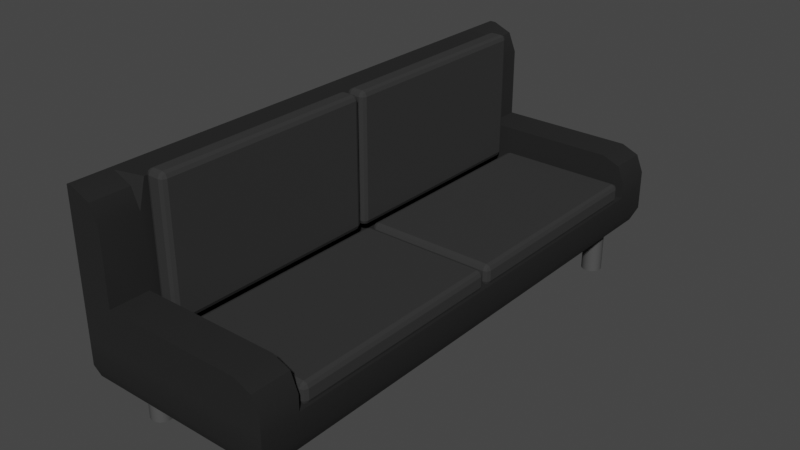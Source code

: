 # Source: couch.blend  (saved by Blender 2.83.19; exported with 4.5.12 LTS)
import bpy
from mathutils import Matrix  # noqa: F401  (used for matrix-valued properties, if any)

bpy.ops.wm.read_factory_settings(use_empty=True)
scene = bpy.context.scene
scene.name = 'Scene'

# ---- collections
col_collection = bpy.data.collections.new('Collection'); scene.collection.children.link(col_collection)

# ---- materials (node trees are filled in below, after node groups)
mat_default_001 = bpy.data.materials.new('default.001')
mat_default_001.alpha_threshold = 0.0
mat_default_001.use_transparent_shadow = False
mat_default_001.line_color = (0.0, 0.0, 0.0, 1.0)
mat_default_002 = bpy.data.materials.new('default.002')
mat_default_002.use_transparent_shadow = False
mat_default = bpy.data.materials.new('default')
mat_default.use_transparent_shadow = False

# ---- node groups
ng_auto_smooth = bpy.data.node_groups.new('Auto Smooth', 'GeometryNodeTree')
_s = ng_auto_smooth.interface.new_socket(name='Geometry', in_out='OUTPUT', socket_type='NodeSocketGeometry')
_s = ng_auto_smooth.interface.new_socket(name='Geometry', in_out='INPUT', socket_type='NodeSocketGeometry')
_s = ng_auto_smooth.interface.new_socket(name='Angle', in_out='INPUT', socket_type='NodeSocketFloat')
_s.subtype = 'ANGLE'
_s.min_value = 0.0
_s.max_value = 3.142
ng_auto_smooth.is_modifier = True
_N = ng_auto_smooth.nodes; _L = ng_auto_smooth.links
n0 = _N.new('NodeGroupOutput'); n0.name = 'Group Output'; n0.location = (480, -100)
n1 = _N.new('NodeGroupInput'); n1.name = 'Group Input'; n1.location = (-420, -300)
n2 = _N.new('NodeGroupInput'); n2.name = 'Group Input.001'; n2.location = (-60, -100)
n3 = _N.new('GeometryNodeSetShadeSmooth'); n3.name = 'Set Shade Smooth'; n3.location = (120, -100)
n3.domain = 'EDGE'
n4 = _N.new('GeometryNodeSetShadeSmooth'); n4.name = 'Set Shade Smooth.001'; n4.location = (300, -100)
n5 = _N.new('GeometryNodeInputMeshEdgeAngle'); n5.name = 'Edge Angle'; n5.location = (-420, -220)
n6 = _N.new('GeometryNodeInputEdgeSmooth'); n6.name = 'Is Edge Smooth'; n6.location = (-60, -160)
n7 = _N.new('GeometryNodeInputShadeSmooth'); n7.name = 'Is Face Smooth'; n7.location = (-240, -340)
n8 = _N.new('FunctionNodeBooleanMath'); n8.name = 'Boolean Math'; n8.location = (-60, -220)
n9 = _N.new('FunctionNodeCompare'); n9.name = 'Compare'; n9.location = (-240, -180)
n9.operation = 'LESS_EQUAL'
_L.new(n5.outputs[0], n9.inputs[0])
_L.new(n4.outputs[0], n0.inputs[0])
_L.new(n1.outputs[1], n9.inputs[1])
_L.new(n9.outputs[0], n8.inputs[0])
_L.new(n7.outputs[0], n8.inputs[1])
_L.new(n2.outputs[0], n3.inputs[0])
_L.new(n6.outputs[0], n3.inputs[1])
_L.new(n3.outputs[0], n4.inputs[0])
_L.new(n8.outputs[0], n3.inputs[2])
n0.is_active_output = True

# ---- material node trees
mat_default_001.use_nodes = True; mat_default_001.node_tree.nodes.clear()
_N = mat_default_001.node_tree.nodes; _L = mat_default_001.node_tree.links
n0 = _N.new('ShaderNodeOutputMaterial'); n0.name = 'Material Output'; n0.location = (300, 300)
n1 = _N.new('ShaderNodeBsdfPrincipled'); n1.name = 'Principled BSDF'; n1.location = (10, 300)
n1.distribution = 'GGX'
n1.subsurface_method = 'BURLEY'
n1.inputs[0].default_value = (0.01617, 0.01617, 0.01617, 1.0)
n1.inputs[2].default_value = 0.9455
n1.inputs[3].default_value = 1.45
n1.inputs[13].default_value = 0.2386
n1.inputs[27].default_value = (0.0, 0.0, 0.0, 1.0)
n1.inputs[28].default_value = 1.0
_L.new(n1.outputs[0], n0.inputs[0])
n0.is_active_output = True
mat_default_002.use_nodes = True; mat_default_002.node_tree.nodes.clear()
_N = mat_default_002.node_tree.nodes; _L = mat_default_002.node_tree.links
n0 = _N.new('ShaderNodeBsdfPrincipled'); n0.name = 'Principled BSDF'; n0.location = (10, 300)
n0.distribution = 'GGX'
n0.subsurface_method = 'BURLEY'
n0.inputs[0].default_value = (0.02515, 0.02515, 0.02515, 1.0)
n0.inputs[2].default_value = 0.8409
n0.inputs[3].default_value = 1.45
n0.inputs[27].default_value = (0.0, 0.0, 0.0, 1.0)
n0.inputs[28].default_value = 1.0
n1 = _N.new('ShaderNodeOutputMaterial'); n1.name = 'Material Output'; n1.location = (300, 300)
_L.new(n0.outputs[0], n1.inputs[0])
n1.is_active_output = True
mat_default.use_nodes = True; mat_default.node_tree.nodes.clear()
_N = mat_default.node_tree.nodes; _L = mat_default.node_tree.links
n0 = _N.new('ShaderNodeBsdfPrincipled'); n0.name = 'Principled BSDF'; n0.location = (10, 300)
n0.distribution = 'GGX'
n0.subsurface_method = 'BURLEY'
n0.inputs[0].default_value = (0.07316, 0.07316, 0.07316, 1.0)
n0.inputs[2].default_value = 0.8477
n0.inputs[3].default_value = 1.45
n0.inputs[13].default_value = 0.25
n0.inputs[27].default_value = (0.0, 0.0, 0.0, 1.0)
n0.inputs[28].default_value = 1.0
n1 = _N.new('ShaderNodeOutputMaterial'); n1.name = 'Material Output'; n1.location = (300, 300)
_L.new(n0.outputs[0], n1.inputs[0])
n1.is_active_output = True

# ---- world
world_world = bpy.data.worlds.new('World'); scene.world = world_world
world_world.use_nodes = True; world_world.node_tree.nodes.clear()
_N = world_world.node_tree.nodes; _L = world_world.node_tree.links
n0 = _N.new('ShaderNodeOutputWorld'); n0.name = 'World Output'; n0.location = (300, 300)
n1 = _N.new('ShaderNodeBackground'); n1.name = 'Background'; n1.location = (10, 300)
n1.inputs[0].default_value = (0.05088, 0.05088, 0.05088, 1.0)
_L.new(n1.outputs[0], n0.inputs[0])
n0.is_active_output = True
world_world.color = (0.05088, 0.05088, 0.05088)
world_world.use_sun_shadow = False
world_world.sun_shadow_jitter_overblur = 0.0

# ---- meshes
me_cube = bpy.data.meshes.new('Cube')
me_cube.from_pydata([(1.0, 2.752, 0.2237), (-1.0, 2.752, 0.2237), (-1.0, 0.0, -0.2237), (1.0, 0.0, 0.2237), (-1.0, 0.0, 0.2237), (-0.6617, 2.752, 0.2237), (-0.6617, 0.0, 0.2237), (-0.6617, 0.0, -0.2237), (-1.0, 2.358, 0.2237), (-1.0, 2.358, -0.2237), (1.0, 2.358, 0.2237), (-0.6617, 2.358, -0.2237), (-0.6617, 2.358, 0.2237), (-1.0, 2.358, 1.623), (-1.0, 2.752, 1.623), (-1.0, 0.0, 1.623), (-0.6617, 0.0, 1.623), (-0.6617, 2.752, 0.6357), (-0.6617, 2.358, 0.6357), (-1.0, 2.285, -0.2237), (1.0, 2.285, 0.2237), (-0.6617, 2.285, -0.2237), (-0.6617, 2.285, 0.2237), (-1.0, 2.285, 0.2237), (-0.6617, 2.285, 1.623), (-1.0, 2.285, 1.623), (-1.0, 0.0, 0.2679), (-1.0, 2.358, 0.2679), (-0.6617, 2.358, 0.2679), (-0.6617, 0.0, 0.2679), (-0.6617, 2.752, 0.2679), (-1.0, 2.752, 0.2679), (-1.0, 2.285, 0.2679), (-0.6617, 2.285, 0.2679), (0.7484, 2.752, 0.6357), (1.0, 2.752, 0.3841), (0.9263, 2.752, 0.562), (1.0, 2.358, 0.3841), (0.7484, 2.358, 0.6357), (0.9263, 2.358, 0.562), (-0.938, 2.752, 1.623), (-0.6617, 2.752, 1.346), (-0.7426, 2.752, 1.542), (-0.6617, 2.358, 1.346), (-0.938, 2.358, 1.623), (-0.6617, 2.285, 1.623), (-0.7426, 2.358, 1.542), (0.8026, 2.555, -0.2237), (1.0, 2.752, -0.02632), (0.9422, 2.694, -0.1659), (-1.0, 2.752, -0.02632), (-1.0, 2.555, -0.2237), (-1.0, 2.694, -0.1659), (0.8026, 0.0, -0.2237), (1.0, 0.0, -0.02632), (0.9422, 0.0, -0.1659), (-0.6617, 2.752, -0.02632), (-0.6617, 2.555, -0.2237), (-0.6617, 2.694, -0.1659), (1.0, 2.358, -0.02632), (0.8026, 2.358, -0.2237), (0.9422, 2.358, -0.1659), (1.0, 2.285, -0.02632), (0.8026, 2.285, -0.2237), (0.9422, 2.285, -0.1659)], [], [(62, 20, 3, 54), (51, 57, 11, 9), (21, 63, 53, 7), (59, 10, 20, 62), (19, 21, 7, 2), (20, 22, 6, 3), (9, 8, 1, 50, 52, 51), (12, 10, 37, 39, 38, 18), (50, 1, 5, 56), (56, 5, 0, 48), (57, 47, 60, 11), (32, 26, 15, 25), (19, 23, 8, 9), (24, 25, 15, 16), (28, 30, 41, 43), (45, 44, 13, 25, 24), (40, 14, 13, 44), (31, 27, 13, 14), (10, 0, 35, 37), (5, 12, 18, 17), (0, 5, 17, 34, 36, 35), (33, 28, 43, 45, 24), (2, 4, 23, 19), (27, 32, 25, 13), (10, 12, 22, 20), (9, 11, 21, 19), (11, 60, 63, 21), (29, 33, 24, 16), (6, 22, 33, 29), (8, 23, 32, 27), (1, 8, 27, 31), (5, 1, 31, 30), (12, 5, 30, 28), (23, 4, 26, 32), (22, 12, 28, 33), (34, 38, 39, 36), (36, 39, 37, 35), (34, 17, 18, 38), (43, 46, 45), (46, 44, 45), (40, 44, 46, 42), (42, 46, 43, 41), (30, 31, 14, 40, 42, 41), (57, 51, 52, 58), (58, 52, 50, 56), (60, 47, 49, 61), (61, 49, 48, 59), (47, 57, 58, 49), (49, 58, 56, 48), (63, 60, 61, 64), (64, 61, 59, 62), (53, 63, 64, 55), (55, 64, 62, 54), (48, 0, 10, 59)])
me_cube.polygons.foreach_set('use_smooth', [True] * 54)
_uv = me_cube.uv_layers.new(name='UVMap')
_uv.uv.foreach_set('vector', [0.4853, 0.5299, 0.625, 0.5299, 0.625, 0.625, 0.4853, 0.625, 0.125, 0.5135, 0.1673, 0.5135, 0.1673, 0.5269, 0.125, 0.5269, 0.1673, 0.5299, 0.3503, 0.5299, 0.3503, 0.625, 0.1673, 0.625, 0.4853, 0.5269, 0.625, 0.5269, 0.625, 0.5299, 0.4853, 0.5299, 0.125, 0.5299, 0.1673, 0.5299, 0.1673, 0.625, 0.125, 0.625, 0.625, 0.5299, 0.8327, 0.5299, 0.8327, 0.625, 0.625, 0.625, 0.375, 0.2231, 0.625, 0.2231, 0.625, 0.25, 0.4853, 0.25, 0.4073, 0.2461, 0.375, 0.2365, 0.8327, 0.5269, 0.625, 0.5269, 0.625, 0.5269, 0.6281, 0.5269, 0.6565, 0.5269, 0.8327, 0.5269, 0.4853, 0.25, 0.625, 0.25, 0.625, 0.2923, 0.4853, 0.2923, 0.4853, 0.2923, 0.625, 0.2923, 0.625, 0.5, 0.4853, 0.5, 0.1673, 0.5135, 0.3503, 0.5135, 0.3503, 0.5269, 0.1673, 0.5269, 0.625, 0.2201, 0.625, 0.125, 0.625, 0.125, 0.625, 0.2201, 0.375, 0.2201, 0.625, 0.2201, 0.625, 0.2231, 0.375, 0.2231, 0.8327, 0.5299, 0.875, 0.5299, 0.875, 0.625, 0.8327, 0.625, 0.8327, 0.5269, 0.8327, 0.5, 0.8327, 0.5, 0.8327, 0.5269, 0.8327, 0.5299, 0.8672, 0.5269, 0.875, 0.5269, 0.875, 0.5299, 0.8327, 0.5299, 0.8672, 0.5, 0.875, 0.5, 0.875, 0.5269, 0.8672, 0.5269, 0.625, 0.25, 0.625, 0.2231, 0.625, 0.2231, 0.625, 0.25, 0.625, 0.5269, 0.625, 0.5, 0.625, 0.5, 0.625, 0.5269, 0.8327, 0.5, 0.8327, 0.5269, 0.8327, 0.5269, 0.8327, 0.5, 0.625, 0.5, 0.625, 0.2923, 0.625, 0.2923, 0.625, 0.4685, 0.625, 0.4969, 0.625, 0.5, 0.8327, 0.5299, 0.8327, 0.5269, 0.8327, 0.5269, 0.8327, 0.5299, 0.8327, 0.5299, 0.375, 0.125, 0.625, 0.125, 0.625, 0.2201, 0.375, 0.2201, 0.625, 0.2231, 0.625, 0.2201, 0.625, 0.2201, 0.625, 0.2231, 0.625, 0.5269, 0.8327, 0.5269, 0.8327, 0.5299, 0.625, 0.5299, 0.125, 0.5269, 0.1673, 0.5269, 0.1673, 0.5299, 0.125, 0.5299, 0.1673, 0.5269, 0.3503, 0.5269, 0.3503, 0.5299, 0.1673, 0.5299, 0.8327, 0.625, 0.8327, 0.5299, 0.8327, 0.5299, 0.8327, 0.625, 0.8327, 0.625, 0.8327, 0.5299, 0.8327, 0.5299, 0.8327, 0.625, 0.625, 0.2231, 0.625, 0.2201, 0.625, 0.2201, 0.625, 0.2231, 0.625, 0.25, 0.625, 0.2231, 0.625, 0.2231, 0.625, 0.25, 0.625, 0.2923, 0.625, 0.25, 0.625, 0.25, 0.625, 0.2923, 0.8327, 0.5269, 0.8327, 0.5, 0.8327, 0.5, 0.8327, 0.5269, 0.625, 0.2201, 0.625, 0.125, 0.625, 0.125, 0.625, 0.2201, 0.8327, 0.5299, 0.8327, 0.5269, 0.8327, 0.5269, 0.8327, 0.5299, 0.6565, 0.5, 0.6565, 0.5269, 0.6281, 0.5269, 0.625, 0.4969, 0.625, 0.4969, 0.6281, 0.5269, 0.625, 0.5269, 0.625, 0.5, 0.6565, 0.5, 0.8327, 0.5, 0.8327, 0.5269, 0.6565, 0.5269, 0.8327, 0.5269, 0.8327, 0.5269, 0.8327, 0.5299, 0.8327, 0.5269, 0.8327, 0.5269, 0.8327, 0.5299, 0.8672, 0.5, 0.8672, 0.5269, 0.8327, 0.5269, 0.7635, 0.4274, 0.7635, 0.4274, 0.8327, 0.5269, 0.8327, 0.5269, 0.8327, 0.5, 0.625, 0.2923, 0.625, 0.25, 0.625, 0.25, 0.625, 0.2578, 0.7635, 0.4274, 0.625, 0.2923, 0.1673, 0.5135, 0.125, 0.5135, 0.125, 0.5, 0.1673, 0.5, 0.375, 0.2923, 0.375, 0.25, 0.4853, 0.25, 0.4853, 0.2923, 0.3503, 0.5269, 0.3503, 0.5135, 0.375, 0.5039, 0.375, 0.5269, 0.375, 0.5269, 0.375, 0.5039, 0.4853, 0.5, 0.4853, 0.5269, 0.3503, 0.5135, 0.1673, 0.5135, 0.1673, 0.5, 0.3678, 0.5, 0.375, 0.4928, 0.375, 0.2923, 0.4853, 0.2923, 0.4853, 0.5, 0.3503, 0.5299, 0.3503, 0.5269, 0.375, 0.5269, 0.375, 0.5299, 0.375, 0.5299, 0.375, 0.5269, 0.4853, 0.5269, 0.4853, 0.5299, 0.3503, 0.625, 0.3503, 0.5299, 0.375, 0.5299, 0.375, 0.625, 0.375, 0.625, 0.375, 0.5299, 0.4853, 0.5299, 0.4853, 0.625, 0.4853, 0.5, 0.625, 0.5, 0.625, 0.5269, 0.4853, 0.5269])
me_cube.materials.append(mat_default_001)
me_cube.use_remesh_preserve_volume = False
me_cube.use_remesh_preserve_attributes = False
me_cube.use_mirror_vertex_groups = False
me_cube.update()
me_cube_001 = bpy.data.meshes.new('Cube.001')
me_cube_001.from_pydata([(-0.608, 0.07222, 0.2416), (-0.608, 0.0217, 0.2921), (-0.6585, 0.07222, 0.2921), (-0.608, 0.0365, 0.2564), (-0.6371, 0.04306, 0.263), (-0.6437, 0.0365, 0.2921), (-0.6437, 0.07222, 0.2564), (-0.608, 0.0217, 1.545), (-0.608, 0.07222, 1.596), (-0.6585, 0.07222, 1.545), (-0.608, 0.0365, 1.581), (-0.6371, 0.04306, 1.574), (-0.6437, 0.07222, 1.581), (-0.6437, 0.0365, 1.545), (-0.608, 2.228, 0.2416), (-0.6585, 2.228, 0.2921), (-0.608, 2.279, 0.2921), (-0.6437, 2.228, 0.2564), (-0.6371, 2.258, 0.263), (-0.6437, 2.264, 0.2921), (-0.608, 2.264, 0.2564), (-0.608, 2.228, 1.596), (-0.608, 2.279, 1.545), (-0.6585, 2.228, 1.545), (-0.608, 2.264, 1.581), (-0.6371, 2.258, 1.574), (-0.6437, 2.264, 1.545), (-0.6437, 2.228, 1.581), (-0.5034, 0.07222, 0.2416), (-0.4529, 0.07222, 0.2921), (-0.5034, 0.0217, 0.2921), (-0.4677, 0.07222, 0.2564), (-0.4742, 0.04306, 0.263), (-0.4677, 0.0365, 0.2921), (-0.5034, 0.0365, 0.2564), (-0.5034, 0.07222, 1.596), (-0.5034, 0.0217, 1.545), (-0.4529, 0.07222, 1.545), (-0.5034, 0.0365, 1.581), (-0.4742, 0.04306, 1.574), (-0.4677, 0.0365, 1.545), (-0.4677, 0.07222, 1.581), (-0.5034, 2.228, 0.2416), (-0.5034, 2.279, 0.2921), (-0.4529, 2.228, 0.2921), (-0.5034, 2.264, 0.2564), (-0.4742, 2.258, 0.263), (-0.4677, 2.264, 0.2921), (-0.4677, 2.228, 0.2564), (-0.5034, 2.228, 1.596), (-0.4529, 2.228, 1.545), (-0.5034, 2.279, 1.545), (-0.4677, 2.228, 1.581), (-0.4742, 2.258, 1.574), (-0.4677, 2.264, 1.545), (-0.5034, 2.264, 1.581)], [], [(30, 36, 7, 1), (44, 50, 37, 29), (49, 21, 8, 35), (2, 9, 23, 15), (16, 22, 51, 43), (0, 3, 4, 6), (1, 5, 4, 3), (2, 6, 4, 5), (7, 10, 11, 13), (8, 12, 11, 10), (9, 13, 11, 12), (14, 17, 18, 20), (15, 19, 18, 17), (16, 20, 18, 19), (21, 24, 25, 27), (22, 26, 25, 24), (23, 27, 25, 26), (28, 31, 32, 34), (29, 33, 32, 31), (30, 34, 32, 33), (35, 38, 39, 41), (36, 40, 39, 38), (37, 41, 39, 40), (42, 45, 46, 48), (43, 47, 46, 45), (44, 48, 46, 47), (49, 52, 53, 55), (50, 54, 53, 52), (51, 55, 53, 54), (14, 0, 6, 17), (17, 6, 2, 15), (1, 7, 13, 5), (5, 13, 9, 2), (8, 21, 27, 12), (12, 27, 23, 9), (22, 16, 19, 26), (26, 19, 15, 23), (42, 14, 20, 45), (45, 20, 16, 43), (21, 49, 55, 24), (24, 55, 51, 22), (50, 44, 47, 54), (54, 47, 43, 51), (28, 42, 48, 31), (31, 48, 44, 29), (49, 35, 41, 52), (52, 41, 37, 50), (36, 30, 33, 40), (40, 33, 29, 37), (0, 28, 34, 3), (3, 34, 30, 1), (35, 8, 10, 38), (38, 10, 7, 36), (14, 42, 28, 0)])
_uv = me_cube_001.uv_layers.new(name='UVMap')
_uv.uv.foreach_set('vector', [0.3843, 0.8114, 0.6157, 0.8114, 0.6157, 0.9386, 0.3843, 0.9386, 0.3843, 0.5059, 0.6157, 0.5059, 0.6157, 0.7441, 0.3843, 0.7441, 0.6864, 0.5059, 0.8136, 0.5059, 0.8136, 0.7441, 0.6864, 0.7441, 0.3843, 0.005898, 0.6157, 0.005898, 0.6157, 0.2441, 0.3843, 0.2441, 0.3843, 0.3114, 0.6157, 0.3114, 0.6157, 0.4386, 0.3843, 0.4386, 0.1864, 0.7441, 0.1864, 0.75, 0.151, 0.75, 0.125, 0.7441, 0.3843, 0.9386, 0.3843, 1.0, 0.3789, 1.0, 0.375, 0.9386, 0.3843, 0.005898, 0.375, 0.005898, 0.375, 0.002493, 0.3843, 0.0, 0.6157, 0.9386, 0.625, 0.9386, 0.625, 0.974, 0.6157, 1.0, 0.8136, 0.7441, 0.875, 0.7441, 0.875, 0.7475, 0.8136, 0.75, 0.6157, 0.005898, 0.6157, 0.0, 0.6211, 0.0, 0.625, 0.005898, 0.1864, 0.5059, 0.125, 0.5059, 0.125, 0.5025, 0.1864, 0.5, 0.3843, 0.2441, 0.3843, 0.25, 0.3789, 0.25, 0.375, 0.2441, 0.3843, 0.3114, 0.375, 0.3114, 0.375, 0.276, 0.3843, 0.25, 0.8136, 0.5059, 0.8136, 0.5, 0.849, 0.5, 0.875, 0.5059, 0.6157, 0.3114, 0.6157, 0.25, 0.6211, 0.25, 0.625, 0.3114, 0.6157, 0.2441, 0.625, 0.2441, 0.625, 0.2475, 0.6157, 0.25, 0.3136, 0.7441, 0.375, 0.7441, 0.3763, 0.7578, 0.3136, 0.75, 0.3843, 0.7441, 0.3843, 0.75, 0.3763, 0.7578, 0.375, 0.7441, 0.3843, 0.8114, 0.375, 0.8114, 0.3763, 0.7578, 0.3843, 0.75, 0.6864, 0.7441, 0.6864, 0.75, 0.6323, 0.7492, 0.625, 0.7441, 0.6157, 0.8114, 0.6157, 0.75, 0.6323, 0.7492, 0.625, 0.8114, 0.6157, 0.7441, 0.625, 0.7441, 0.6323, 0.7492, 0.6157, 0.75, 0.3136, 0.5059, 0.3136, 0.5, 0.3677, 0.5008, 0.375, 0.5059, 0.3843, 0.4386, 0.3843, 0.5, 0.3677, 0.5008, 0.375, 0.4386, 0.3843, 0.5059, 0.375, 0.5059, 0.3677, 0.5008, 0.3843, 0.5, 0.6864, 0.5059, 0.625, 0.5059, 0.6237, 0.4922, 0.6864, 0.5, 0.6157, 0.5059, 0.6157, 0.5, 0.6237, 0.4922, 0.625, 0.5059, 0.6157, 0.4386, 0.625, 0.4386, 0.6237, 0.4922, 0.6157, 0.5, 0.1864, 0.5059, 0.1864, 0.7441, 0.125, 0.7441, 0.125, 0.5059, 0.375, 0.2441, 0.375, 0.005898, 0.3843, 0.005898, 0.3843, 0.2441, 0.3843, 0.9386, 0.6157, 0.9386, 0.6157, 1.0, 0.3843, 1.0, 0.3843, 0.0, 0.6157, 0.0, 0.6157, 0.005898, 0.3843, 0.005898, 0.8136, 0.7441, 0.8136, 0.5059, 0.875, 0.5059, 0.875, 0.7441, 0.625, 0.005898, 0.625, 0.2441, 0.6157, 0.2441, 0.6157, 0.005898, 0.6157, 0.3114, 0.3843, 0.3114, 0.3843, 0.25, 0.6157, 0.25, 0.6157, 0.25, 0.3843, 0.25, 0.3843, 0.2441, 0.6157, 0.2441, 0.3136, 0.5059, 0.1864, 0.5059, 0.1864, 0.5, 0.3136, 0.5, 0.375, 0.4386, 0.375, 0.3114, 0.3843, 0.3114, 0.3843, 0.4386, 0.8136, 0.5059, 0.6864, 0.5059, 0.6864, 0.5, 0.8136, 0.5, 0.625, 0.3114, 0.625, 0.4386, 0.6157, 0.4386, 0.6157, 0.3114, 0.6157, 0.5059, 0.3843, 0.5059, 0.3843, 0.5, 0.6157, 0.5, 0.6157, 0.5, 0.3843, 0.5, 0.3843, 0.4386, 0.6157, 0.4386, 0.3136, 0.7441, 0.3136, 0.5059, 0.375, 0.5059, 0.375, 0.7441, 0.375, 0.7441, 0.375, 0.5059, 0.3843, 0.5059, 0.3843, 0.7441, 0.6864, 0.5059, 0.6864, 0.7441, 0.625, 0.7441, 0.625, 0.5059, 0.625, 0.5059, 0.625, 0.7441, 0.6157, 0.7441, 0.6157, 0.5059, 0.6157, 0.8114, 0.3843, 0.8114, 0.3843, 0.75, 0.6157, 0.75, 0.6157, 0.75, 0.3843, 0.75, 0.3843, 0.7441, 0.6157, 0.7441, 0.1864, 0.7441, 0.3136, 0.7441, 0.3136, 0.75, 0.1864, 0.75, 0.375, 0.9386, 0.375, 0.8114, 0.3843, 0.8114, 0.3843, 0.9386, 0.6864, 0.7441, 0.8136, 0.7441, 0.8136, 0.75, 0.6864, 0.75, 0.625, 0.8114, 0.625, 0.9386, 0.6157, 0.9386, 0.6157, 0.8114, 0.1864, 0.5059, 0.3136, 0.5059, 0.3136, 0.7441, 0.1864, 0.7441])
me_cube_001.materials.append(mat_default_002)
me_cube_001.use_remesh_fix_poles = True
me_cube_001.use_remesh_preserve_attributes = False
me_cube_001.use_mirror_vertex_groups = False
me_cube_001.update()
me_cube_002 = bpy.data.meshes.new('Cube.002')
me_cube_002.from_pydata([(-0.608, 0.07222, 0.2416), (-0.608, 0.0217, 0.2921), (-0.6585, 0.07222, 0.2921), (-0.608, 0.0365, 0.2564), (-0.6371, 0.04306, 0.263), (-0.6437, 0.0365, 0.2921), (-0.6437, 0.07222, 0.2564), (-0.608, 0.0217, 1.545), (-0.608, 0.07222, 1.596), (-0.6585, 0.07222, 1.545), (-0.608, 0.0365, 1.581), (-0.6371, 0.04306, 1.574), (-0.6437, 0.07222, 1.581), (-0.6437, 0.0365, 1.545), (-0.608, 2.237, 0.2416), (-0.6585, 2.237, 0.2921), (-0.608, 2.287, 0.2921), (-0.6437, 2.237, 0.2564), (-0.6371, 2.266, 0.263), (-0.6437, 2.272, 0.2921), (-0.608, 2.272, 0.2564), (-0.608, 2.237, 1.596), (-0.608, 2.287, 1.545), (-0.6585, 2.237, 1.545), (-0.608, 2.272, 1.581), (-0.6371, 2.266, 1.574), (-0.6437, 2.272, 1.545), (-0.6437, 2.237, 1.581), (-0.5034, 0.07222, 0.2416), (-0.4529, 0.07222, 0.2921), (-0.5034, 0.0217, 0.2921), (-0.4677, 0.07222, 0.2564), (-0.4742, 0.04306, 0.263), (-0.4677, 0.0365, 0.2921), (-0.5034, 0.0365, 0.2564), (-0.5034, 0.07222, 1.596), (-0.5034, 0.0217, 1.545), (-0.4529, 0.07222, 1.545), (-0.5034, 0.0365, 1.581), (-0.4742, 0.04306, 1.574), (-0.4677, 0.0365, 1.545), (-0.4677, 0.07222, 1.581), (-0.5034, 2.237, 0.2416), (-0.5034, 2.287, 0.2921), (-0.4529, 2.237, 0.2921), (-0.5034, 2.272, 0.2564), (-0.4742, 2.266, 0.263), (-0.4677, 2.272, 0.2921), (-0.4677, 2.237, 0.2564), (-0.5034, 2.237, 1.596), (-0.4529, 2.237, 1.545), (-0.5034, 2.287, 1.545), (-0.4677, 2.237, 1.581), (-0.4742, 2.266, 1.574), (-0.4677, 2.272, 1.545), (-0.5034, 2.272, 1.581)], [], [(30, 36, 7, 1), (44, 50, 37, 29), (49, 21, 8, 35), (2, 9, 23, 15), (16, 22, 51, 43), (0, 3, 4, 6), (1, 5, 4, 3), (2, 6, 4, 5), (7, 10, 11, 13), (8, 12, 11, 10), (9, 13, 11, 12), (14, 17, 18, 20), (15, 19, 18, 17), (16, 20, 18, 19), (21, 24, 25, 27), (22, 26, 25, 24), (23, 27, 25, 26), (28, 31, 32, 34), (29, 33, 32, 31), (30, 34, 32, 33), (35, 38, 39, 41), (36, 40, 39, 38), (37, 41, 39, 40), (42, 45, 46, 48), (43, 47, 46, 45), (44, 48, 46, 47), (49, 52, 53, 55), (50, 54, 53, 52), (51, 55, 53, 54), (14, 0, 6, 17), (17, 6, 2, 15), (1, 7, 13, 5), (5, 13, 9, 2), (8, 21, 27, 12), (12, 27, 23, 9), (22, 16, 19, 26), (26, 19, 15, 23), (42, 14, 20, 45), (45, 20, 16, 43), (21, 49, 55, 24), (24, 55, 51, 22), (50, 44, 47, 54), (54, 47, 43, 51), (28, 42, 48, 31), (31, 48, 44, 29), (49, 35, 41, 52), (52, 41, 37, 50), (36, 30, 33, 40), (40, 33, 29, 37), (0, 28, 34, 3), (3, 34, 30, 1), (35, 8, 10, 38), (38, 10, 7, 36), (14, 42, 28, 0)])
_uv = me_cube_002.uv_layers.new(name='UVMap')
_uv.uv.foreach_set('vector', [0.3843, 0.8114, 0.6157, 0.8114, 0.6157, 0.9386, 0.3843, 0.9386, 0.3843, 0.5059, 0.6157, 0.5059, 0.6157, 0.7441, 0.3843, 0.7441, 0.6864, 0.5059, 0.8136, 0.5059, 0.8136, 0.7441, 0.6864, 0.7441, 0.3843, 0.005898, 0.6157, 0.005898, 0.6157, 0.2441, 0.3843, 0.2441, 0.3843, 0.3114, 0.6157, 0.3114, 0.6157, 0.4386, 0.3843, 0.4386, 0.1864, 0.7441, 0.1864, 0.75, 0.151, 0.75, 0.125, 0.7441, 0.3843, 0.9386, 0.3843, 1.0, 0.3789, 1.0, 0.375, 0.9386, 0.3843, 0.005898, 0.375, 0.005898, 0.375, 0.002493, 0.3843, 0.0, 0.6157, 0.9386, 0.625, 0.9386, 0.625, 0.974, 0.6157, 1.0, 0.8136, 0.7441, 0.875, 0.7441, 0.875, 0.7475, 0.8136, 0.75, 0.6157, 0.005898, 0.6157, 0.0, 0.6211, 0.0, 0.625, 0.005898, 0.1864, 0.5059, 0.125, 0.5059, 0.125, 0.5025, 0.1864, 0.5, 0.3843, 0.2441, 0.3843, 0.25, 0.3789, 0.25, 0.375, 0.2441, 0.3843, 0.3114, 0.375, 0.3114, 0.375, 0.276, 0.3843, 0.25, 0.8136, 0.5059, 0.8136, 0.5, 0.849, 0.5, 0.875, 0.5059, 0.6157, 0.3114, 0.6157, 0.25, 0.6211, 0.25, 0.625, 0.3114, 0.6157, 0.2441, 0.625, 0.2441, 0.625, 0.2475, 0.6157, 0.25, 0.3136, 0.7441, 0.375, 0.7441, 0.3763, 0.7578, 0.3136, 0.75, 0.3843, 0.7441, 0.3843, 0.75, 0.3763, 0.7578, 0.375, 0.7441, 0.3843, 0.8114, 0.375, 0.8114, 0.3763, 0.7578, 0.3843, 0.75, 0.6864, 0.7441, 0.6864, 0.75, 0.6323, 0.7492, 0.625, 0.7441, 0.6157, 0.8114, 0.6157, 0.75, 0.6323, 0.7492, 0.625, 0.8114, 0.6157, 0.7441, 0.625, 0.7441, 0.6323, 0.7492, 0.6157, 0.75, 0.3136, 0.5059, 0.3136, 0.5, 0.3677, 0.5008, 0.375, 0.5059, 0.3843, 0.4386, 0.3843, 0.5, 0.3677, 0.5008, 0.375, 0.4386, 0.3843, 0.5059, 0.375, 0.5059, 0.3677, 0.5008, 0.3843, 0.5, 0.6864, 0.5059, 0.625, 0.5059, 0.6237, 0.4922, 0.6864, 0.5, 0.6157, 0.5059, 0.6157, 0.5, 0.6237, 0.4922, 0.625, 0.5059, 0.6157, 0.4386, 0.625, 0.4386, 0.6237, 0.4922, 0.6157, 0.5, 0.1864, 0.5059, 0.1864, 0.7441, 0.125, 0.7441, 0.125, 0.5059, 0.375, 0.2441, 0.375, 0.005898, 0.3843, 0.005898, 0.3843, 0.2441, 0.3843, 0.9386, 0.6157, 0.9386, 0.6157, 1.0, 0.3843, 1.0, 0.3843, 0.0, 0.6157, 0.0, 0.6157, 0.005898, 0.3843, 0.005898, 0.8136, 0.7441, 0.8136, 0.5059, 0.875, 0.5059, 0.875, 0.7441, 0.625, 0.005898, 0.625, 0.2441, 0.6157, 0.2441, 0.6157, 0.005898, 0.6157, 0.3114, 0.3843, 0.3114, 0.3843, 0.25, 0.6157, 0.25, 0.6157, 0.25, 0.3843, 0.25, 0.3843, 0.2441, 0.6157, 0.2441, 0.3136, 0.5059, 0.1864, 0.5059, 0.1864, 0.5, 0.3136, 0.5, 0.375, 0.4386, 0.375, 0.3114, 0.3843, 0.3114, 0.3843, 0.4386, 0.8136, 0.5059, 0.6864, 0.5059, 0.6864, 0.5, 0.8136, 0.5, 0.625, 0.3114, 0.625, 0.4386, 0.6157, 0.4386, 0.6157, 0.3114, 0.6157, 0.5059, 0.3843, 0.5059, 0.3843, 0.5, 0.6157, 0.5, 0.6157, 0.5, 0.3843, 0.5, 0.3843, 0.4386, 0.6157, 0.4386, 0.3136, 0.7441, 0.3136, 0.5059, 0.375, 0.5059, 0.375, 0.7441, 0.375, 0.7441, 0.375, 0.5059, 0.3843, 0.5059, 0.3843, 0.7441, 0.6864, 0.5059, 0.6864, 0.7441, 0.625, 0.7441, 0.625, 0.5059, 0.625, 0.5059, 0.625, 0.7441, 0.6157, 0.7441, 0.6157, 0.5059, 0.6157, 0.8114, 0.3843, 0.8114, 0.3843, 0.75, 0.6157, 0.75, 0.6157, 0.75, 0.3843, 0.75, 0.3843, 0.7441, 0.6157, 0.7441, 0.1864, 0.7441, 0.3136, 0.7441, 0.3136, 0.75, 0.1864, 0.75, 0.375, 0.9386, 0.375, 0.8114, 0.3843, 0.8114, 0.3843, 0.9386, 0.6864, 0.7441, 0.8136, 0.7441, 0.8136, 0.75, 0.6864, 0.75, 0.625, 0.8114, 0.625, 0.9386, 0.6157, 0.9386, 0.6157, 0.8114, 0.1864, 0.5059, 0.3136, 0.5059, 0.3136, 0.7441, 0.1864, 0.7441])
me_cube_002.materials.append(mat_default_002)
me_cube_002.use_remesh_fix_poles = True
me_cube_002.use_remesh_preserve_attributes = False
me_cube_002.use_mirror_vertex_groups = False
me_cube_002.update()
me_cylinder = bpy.data.meshes.new('Cylinder')
me_cylinder.from_pydata([(1.493e-07, 0.6869, -0.6575), (1.493e-07, 0.6869, -0.1108), (0.2123, 0.6533, -0.6575), (0.2123, 0.6533, -0.1108), (0.4038, 0.5557, -0.6575), (0.4038, 0.5557, -0.1108), (0.5557, 0.4038, -0.6575), (0.5557, 0.4038, -0.1108), (0.6533, 0.2123, -0.6575), (0.6533, 0.2123, -0.1108), (0.6869, 8.657e-07, -0.6575), (0.6869, 8.657e-07, -0.1108), (0.6533, -0.2123, -0.6575), (0.6533, -0.2123, -0.1108), (0.5557, -0.4038, -0.6575), (0.5557, -0.4038, -0.1108), (0.4038, -0.5557, -0.6575), (0.4038, -0.5557, -0.1108), (0.2123, -0.6533, -0.6575), (0.2123, -0.6533, -0.1108), (-7.453e-08, -0.6869, -0.6575), (-7.453e-08, -0.6869, -0.1108), (-0.2123, -0.6533, -0.6575), (-0.2123, -0.6533, -0.1108), (-0.4038, -0.5557, -0.6575), (-0.4038, -0.5557, -0.1108), (-0.5557, -0.4038, -0.6575), (-0.5557, -0.4038, -0.1108), (-0.6533, -0.2123, -0.6575), (-0.6533, -0.2123, -0.1108), (-0.6869, 1.559e-06, -0.6575), (-0.6869, 1.559e-06, -0.1108), (-0.6533, 0.2123, -0.6575), (-0.6533, 0.2123, -0.1108), (-0.5557, 0.4038, -0.6575), (-0.5557, 0.4038, -0.1108), (-0.4038, 0.5557, -0.6575), (-0.4038, 0.5557, -0.1108), (-0.2123, 0.6533, -0.6575), (-0.2123, 0.6533, -0.1108)], [], [(0, 1, 3, 2), (2, 3, 5, 4), (4, 5, 7, 6), (6, 7, 9, 8), (8, 9, 11, 10), (10, 11, 13, 12), (12, 13, 15, 14), (14, 15, 17, 16), (16, 17, 19, 18), (18, 19, 21, 20), (20, 21, 23, 22), (22, 23, 25, 24), (24, 25, 27, 26), (26, 27, 29, 28), (28, 29, 31, 30), (30, 31, 33, 32), (32, 33, 35, 34), (34, 35, 37, 36), (3, 1, 39, 37, 35, 33, 31, 29, 27, 25, 23, 21, 19, 17, 15, 13, 11, 9, 7, 5), (36, 37, 39, 38), (38, 39, 1, 0), (0, 2, 4, 6, 8, 10, 12, 14, 16, 18, 20, 22, 24, 26, 28, 30, 32, 34, 36, 38)])
me_cylinder.polygons.foreach_set('use_smooth', [True] * 22)
_uv = me_cylinder.uv_layers.new(name='UVMap')
_uv.uv.foreach_set('vector', [1.0, 0.5, 1.0, 1.0, 0.95, 1.0, 0.95, 0.5, 0.95, 0.5, 0.95, 1.0, 0.9, 1.0, 0.9, 0.5, 0.9, 0.5, 0.9, 1.0, 0.85, 1.0, 0.85, 0.5, 0.85, 0.5, 0.85, 1.0, 0.8, 1.0, 0.8, 0.5, 0.8, 0.5, 0.8, 1.0, 0.75, 1.0, 0.75, 0.5, 0.75, 0.5, 0.75, 1.0, 0.7, 1.0, 0.7, 0.5, 0.7, 0.5, 0.7, 1.0, 0.65, 1.0, 0.65, 0.5, 0.65, 0.5, 0.65, 1.0, 0.6, 1.0, 0.6, 0.5, 0.6, 0.5, 0.6, 1.0, 0.55, 1.0, 0.55, 0.5, 0.55, 0.5, 0.55, 1.0, 0.5, 1.0, 0.5, 0.5, 0.5, 0.5, 0.5, 1.0, 0.45, 1.0, 0.45, 0.5, 0.45, 0.5, 0.45, 1.0, 0.4, 1.0, 0.4, 0.5, 0.4, 0.5, 0.4, 1.0, 0.35, 1.0, 0.35, 0.5, 0.35, 0.5, 0.35, 1.0, 0.3, 1.0, 0.3, 0.5, 0.3, 0.5, 0.3, 1.0, 0.25, 1.0, 0.25, 0.5, 0.25, 0.5, 0.25, 1.0, 0.2, 1.0, 0.2, 0.5, 0.2, 0.5, 0.2, 1.0, 0.15, 1.0, 0.15, 0.5, 0.15, 0.5, 0.15, 1.0, 0.1, 1.0, 0.1, 0.5, 0.3242, 0.4783, 0.25, 0.49, 0.1758, 0.4783, 0.1089, 0.4442, 0.05584, 0.3911, 0.02175, 0.3242, 0.01, 0.25, 0.02175, 0.1758, 0.05584, 0.1089, 0.1089, 0.05584, 0.1758, 0.02175, 0.25, 0.01, 0.3242, 0.02175, 0.3911, 0.05584, 0.4442, 0.1089, 0.4783, 0.1758, 0.49, 0.25, 0.4783, 0.3242, 0.4442, 0.3911, 0.3911, 0.4442, 0.1, 0.5, 0.1, 1.0, 0.05, 1.0, 0.05, 0.5, 0.05, 0.5, 0.05, 1.0, -1.565e-07, 1.0, -1.565e-07, 0.5, 0.75, 0.49, 0.8242, 0.4783, 0.8911, 0.4442, 0.9442, 0.3911, 0.9783, 0.3242, 0.99, 0.25, 0.9783, 0.1758, 0.9442, 0.1089, 0.8911, 0.05584, 0.8242, 0.02175, 0.75, 0.01, 0.6758, 0.02175, 0.6089, 0.05584, 0.5558, 0.1089, 0.5217, 0.1758, 0.51, 0.25, 0.5217, 0.3242, 0.5558, 0.3911, 0.6089, 0.4442, 0.6758, 0.4783])
me_cylinder.materials.append(mat_default)
me_cylinder.use_remesh_fix_poles = True
me_cylinder.use_remesh_preserve_attributes = False
me_cylinder.use_mirror_vertex_groups = False
me_cylinder.update()

# ---- objects
ob_cube = bpy.data.objects.new('Cube', me_cube)
ob_cube_001 = bpy.data.objects.new('Cube.001', me_cube_001)
ob_cube_002 = bpy.data.objects.new('Cube.002', me_cube_002)
ob_cylinder = bpy.data.objects.new('Cylinder', me_cylinder)

# ---- transforms, parenting, visibility, modifiers, constraints
ob_cube.location = (0.0, 0.0, 0.0)
ob_cube.lock_rotations_4d = False
ob_cube.empty_display_type = 'ARROWS'
ob_cube.lineart.crease_threshold = 0.0
_m = ob_cube.modifiers.new('Mirror', 'MIRROR')
_m.use_axis = (False, True, False)
_m.use_clip = True
_m = ob_cube.modifiers.new('Auto Smooth', 'NODES')
_m.node_group = ng_auto_smooth
_gi = [s.identifier for s in ng_auto_smooth.interface.items_tree if s.item_type == 'SOCKET' and s.in_out == 'INPUT']
_m[_gi[1]] = 0.5236  # Angle
ob_cube_001.location = (0.0, 0.0, 0.09574)
ob_cube_001.lineart.crease_threshold = 0.0
_m = ob_cube_001.modifiers.new('Mirror', 'MIRROR')
_m.use_axis = (False, True, False)
_m.use_clip = True
ob_cube_002.location = (-0.6117, 0.0, -0.2497)
ob_cube_002.rotation_euler = (-0.0, 1.571, 0.0)
ob_cube_002.lineart.crease_threshold = 0.0
_m = ob_cube_002.modifiers.new('Mirror', 'MIRROR')
_m.use_axis = (False, True, False)
_m.use_clip = True
ob_cylinder.location = (0.7366, 2.326, 0.0)
ob_cylinder.scale = (0.154, 0.154, 1.0)
ob_cylinder.lineart.crease_threshold = 0.0
_m = ob_cylinder.modifiers.new('Mirror', 'MIRROR')
_m.use_axis = (True, True, False)
_m.mirror_object = ob_cube
_m = ob_cylinder.modifiers.new('Auto Smooth', 'NODES')
_m.node_group = ng_auto_smooth
_gi = [s.identifier for s in ng_auto_smooth.interface.items_tree if s.item_type == 'SOCKET' and s.in_out == 'INPUT']
_m[_gi[1]] = 0.5236  # Angle

# ---- collection membership
col_collection.objects.link(ob_cube)
col_collection.objects.link(ob_cube_001)
col_collection.objects.link(ob_cube_002)
col_collection.objects.link(ob_cylinder)

# ---- scene / render settings (as saved in the file)
scene.frame_start = 1; scene.frame_end = 250; scene.frame_set(1)
scene.render.engine = 'BLENDER_EEVEE_NEXT'
scene.cycles.use_denoising = False
scene.cycles.samples = 128
scene.cycles.sampling_pattern = 'TABULATED_SOBOL'
scene.cycles.use_adaptive_sampling = False
scene.cycles.use_light_tree = False
scene.view_settings.view_transform = 'Filmic'
bpy.context.view_layer.update()

# ---- added for rendering (the .blend has no active camera and no usable light): camera, sun
cam_auto = bpy.data.cameras.new('AutoCamera')
cam_auto.lens = 50.0
cam_auto.sensor_width = 36.0
cam_auto.clip_end = 1000.0
ob_auto_camera = bpy.data.objects.new('AutoCamera', cam_auto)
scene.collection.objects.link(ob_auto_camera)
ob_auto_camera.location = (5.83817, -7.0058, 5.1875)
ob_auto_camera.rotation_euler = (1.09748, -7.21219e-08, 0.694738)
scene.camera = ob_auto_camera
light_auto_sun = bpy.data.lights.new('AutoSun', 'SUN')
light_auto_sun.energy = 3.0
light_auto_sun.angle = 0.0523599
ob_auto_sun = bpy.data.objects.new('AutoSun', light_auto_sun)
scene.collection.objects.link(ob_auto_sun)
ob_auto_sun.rotation_euler = (0.872665, 0.174533, 0.523599)
bpy.context.view_layer.update()
